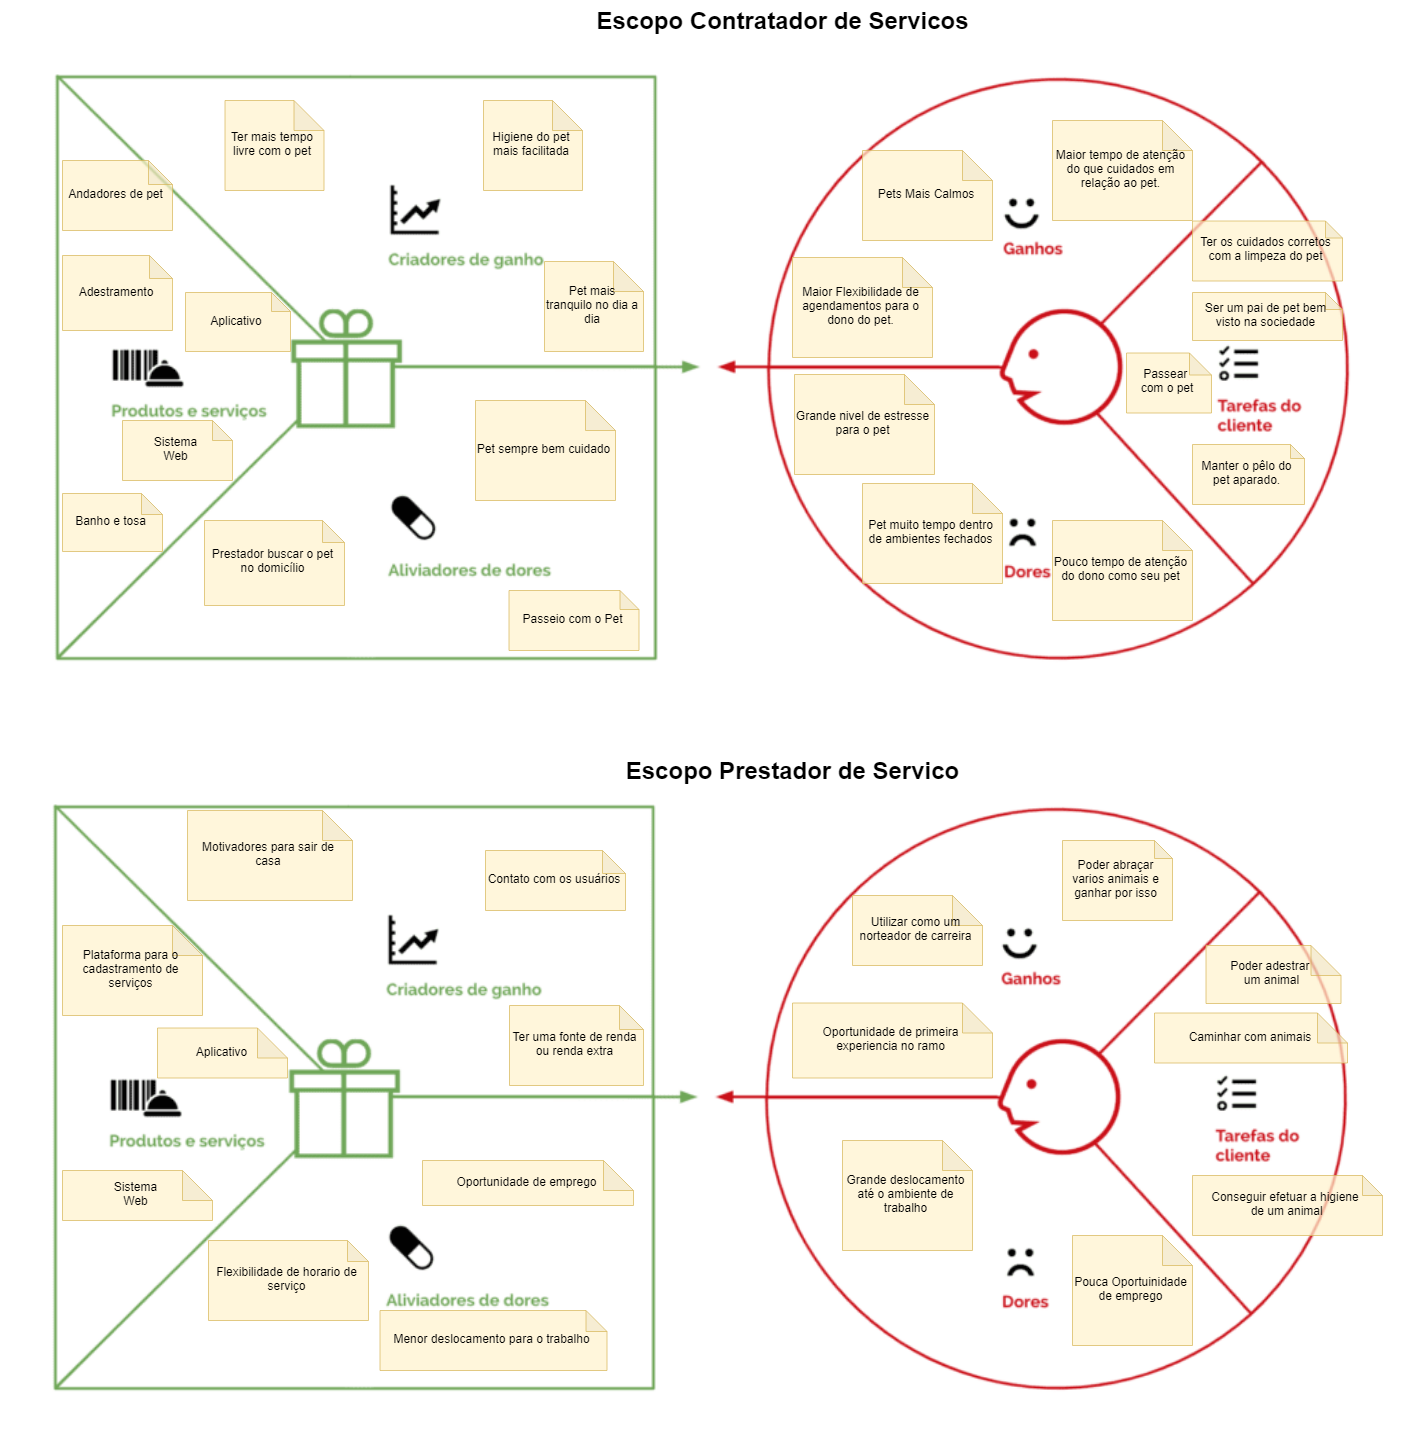

The diagram above was exported from draw.io. Its source (the exported page's mxGraphModel, read from the mxfile embedded in the PNG):
<mxGraphModel dx="4310" dy="1940" grid="1" gridSize="10" guides="1" tooltips="1" connect="1" arrows="1" fold="1" page="1" pageScale="1" pageWidth="850" pageHeight="1100" math="0" shadow="0">
  <root>
    <mxCell id="0" />
    <mxCell id="1" parent="0" />
    <mxCell id="n6bWvSq1MbugmIYBouWZ-9" value="" style="shape=image;verticalLabelPosition=bottom;labelBackgroundColor=#ffffff;verticalAlign=top;aspect=fixed;imageAspect=0;image=https://analistamodelosdenegocios.com.br/wp-content/uploads/2019/03/Canvas-da-Proposta-de-Valor-8-1024x524.png;" parent="1" vertex="1">
      <mxGeometry width="1407" height="720" as="geometry" />
    </mxCell>
    <mxCell id="n6bWvSq1MbugmIYBouWZ-10" value="Pets Mais Calmos" style="shape=note;whiteSpace=wrap;html=1;backgroundOutline=1;darkOpacity=0.05;fillColor=#fff2cc;strokeColor=#d6b656;opacity=70;" parent="1" vertex="1">
      <mxGeometry x="860" y="150" width="130" height="90" as="geometry" />
    </mxCell>
    <mxCell id="n6bWvSq1MbugmIYBouWZ-11" value="Maior tempo de atenção do que cuidados em relação ao pet." style="shape=note;whiteSpace=wrap;html=1;backgroundOutline=1;darkOpacity=0.05;fillColor=#fff2cc;strokeColor=#d6b656;opacity=70;" parent="1" vertex="1">
      <mxGeometry x="1050" y="120" width="140" height="100" as="geometry" />
    </mxCell>
    <mxCell id="n6bWvSq1MbugmIYBouWZ-12" value="Maior Flexibilidade de agendamentos para o dono do pet." style="shape=note;whiteSpace=wrap;html=1;backgroundOutline=1;darkOpacity=0.05;fillColor=#fff2cc;strokeColor=#d6b656;opacity=70;" parent="1" vertex="1">
      <mxGeometry x="790" y="257" width="140" height="100" as="geometry" />
    </mxCell>
    <mxCell id="n6bWvSq1MbugmIYBouWZ-13" value="Grande nivel de estresse para o pet&lt;span style=&quot;font-family: &amp;#34;helvetica&amp;#34; , &amp;#34;arial&amp;#34; , sans-serif ; font-size: 0px ; white-space: nowrap&quot;&gt;%3CmxGraphModel%3E%3Croot%3E%3CmxCell%20id%3D%220%22%2F%3E%3CmxCell%20id%3D%221%22%20parent%3D%220%22%2F%3E%3CmxCell%20id%3D%222%22%20value%3D%22Pets%20Mais%20Calmos%22%20style%3D%22shape%3Dnote%3BwhiteSpace%3Dwrap%3Bhtml%3D1%3BbackgroundOutline%3D1%3BdarkOpacity%3D0.05%3B%22%20vertex%3D%221%22%20parent%3D%221%22%3E%3CmxGeometry%20x%3D%22910%22%20y%3D%2250%22%20width%3D%22120%22%20height%3D%22140%22%20as%3D%22geometry%22%2F%3E%3C%2FmxCell%3E%3C%2Froot%3E%3C%2FmxGraphModel%3E&lt;/span&gt;" style="shape=note;whiteSpace=wrap;html=1;backgroundOutline=1;darkOpacity=0.05;fillColor=#fff2cc;strokeColor=#d6b656;opacity=70;" parent="1" vertex="1">
      <mxGeometry x="792" y="374" width="140" height="100" as="geometry" />
    </mxCell>
    <mxCell id="n6bWvSq1MbugmIYBouWZ-14" value="Pouco tempo de atenção do dono como seu pet" style="shape=note;whiteSpace=wrap;html=1;backgroundOutline=1;darkOpacity=0.05;fillColor=#fff2cc;strokeColor=#d6b656;opacity=70;" parent="1" vertex="1">
      <mxGeometry x="1050" y="520" width="140" height="100" as="geometry" />
    </mxCell>
    <mxCell id="n6bWvSq1MbugmIYBouWZ-15" value="Pet muito tempo dentro de ambientes fechados" style="shape=note;whiteSpace=wrap;html=1;backgroundOutline=1;darkOpacity=0.05;fillColor=#fff2cc;strokeColor=#d6b656;opacity=70;" parent="1" vertex="1">
      <mxGeometry x="860" y="483" width="140" height="100" as="geometry" />
    </mxCell>
    <mxCell id="n6bWvSq1MbugmIYBouWZ-16" value="Ter os cuidados corretos com a limpeza do pet" style="shape=note;whiteSpace=wrap;html=1;backgroundOutline=1;darkOpacity=0.05;fillColor=#fff2cc;strokeColor=#d6b656;opacity=70;size=17;rotation=0;" parent="1" vertex="1">
      <mxGeometry x="1190" y="220.5" width="150" height="60" as="geometry" />
    </mxCell>
    <mxCell id="n6bWvSq1MbugmIYBouWZ-17" value="Manter o pêlo do pet aparado." style="shape=note;whiteSpace=wrap;html=1;backgroundOutline=1;darkOpacity=0.05;fillColor=#fff2cc;strokeColor=#d6b656;opacity=70;rotation=0;size=14;" parent="1" vertex="1">
      <mxGeometry x="1190" y="444" width="112" height="60" as="geometry" />
    </mxCell>
    <mxCell id="n6bWvSq1MbugmIYBouWZ-18" value="Passear &lt;br&gt;com o pet" style="shape=note;whiteSpace=wrap;html=1;backgroundOutline=1;darkOpacity=0.05;fillColor=#fff2cc;strokeColor=#d6b656;opacity=70;size=22;rotation=0;" parent="1" vertex="1">
      <mxGeometry x="1124" y="352.5" width="85" height="60" as="geometry" />
    </mxCell>
    <mxCell id="n6bWvSq1MbugmIYBouWZ-19" value="Higiene do pet mais facilitada" style="shape=note;whiteSpace=wrap;html=1;backgroundOutline=1;darkOpacity=0.05;fillColor=#fff2cc;strokeColor=#d6b656;opacity=70;aspect=fixed;" parent="1" vertex="1">
      <mxGeometry x="481" y="100" width="99" height="90" as="geometry" />
    </mxCell>
    <mxCell id="n6bWvSq1MbugmIYBouWZ-20" value="Pet mais tranquilo no dia a dia&lt;span style=&quot;font-family: &amp;#34;helvetica&amp;#34; , &amp;#34;arial&amp;#34; , sans-serif ; font-size: 0px ; white-space: nowrap&quot;&gt;%3CmxGraphModel%3E%3Croot%3E%3CmxCell%20id%3D%220%22%2F%3E%3CmxCell%20id%3D%221%22%20parent%3D%220%22%2F%3E%3CmxCell%20id%3D%222%22%20value%3D%22Higiene%20do%20pet%20mais%20facilitada%22%20style%3D%22shape%3Dnote%3BwhiteSpace%3Dwrap%3Bhtml%3D1%3BbackgroundOutline%3D1%3BdarkOpacity%3D0.05%3B%22%20vertex%3D%221%22%20parent%3D%221%22%3E%3CmxGeometry%20x%3D%22520%22%20y%3D%2240%22%20width%3D%22120%22%20height%3D%22140%22%20as%3D%22geometry%22%2F%3E%3C%2FmxCell%3E%3C%2Froot%3E%3C%2FmxGraphModel%3E&lt;/span&gt;" style="shape=note;whiteSpace=wrap;html=1;backgroundOutline=1;darkOpacity=0.05;fillColor=#fff2cc;strokeColor=#d6b656;opacity=70;aspect=fixed;" parent="1" vertex="1">
      <mxGeometry x="542" y="261" width="99" height="90" as="geometry" />
    </mxCell>
    <mxCell id="n6bWvSq1MbugmIYBouWZ-21" value="Ter mais tempo livre com o pet" style="shape=note;whiteSpace=wrap;html=1;backgroundOutline=1;darkOpacity=0.05;fillColor=#fff2cc;strokeColor=#d6b656;opacity=70;aspect=fixed;" parent="1" vertex="1">
      <mxGeometry x="222.5" y="100" width="99" height="90" as="geometry" />
    </mxCell>
    <mxCell id="n6bWvSq1MbugmIYBouWZ-22" value="Pet sempre bem cuidado" style="shape=note;whiteSpace=wrap;html=1;backgroundOutline=1;darkOpacity=0.05;fillColor=#fff2cc;strokeColor=#d6b656;opacity=70;" parent="1" vertex="1">
      <mxGeometry x="473" y="400" width="140" height="100" as="geometry" />
    </mxCell>
    <mxCell id="n6bWvSq1MbugmIYBouWZ-23" value="Passeio com o Pet&lt;br&gt;" style="shape=note;whiteSpace=wrap;html=1;backgroundOutline=1;darkOpacity=0.05;fillColor=#fff2cc;strokeColor=#d6b656;opacity=70;size=19;" parent="1" vertex="1">
      <mxGeometry x="506.5" y="590" width="130" height="60" as="geometry" />
    </mxCell>
    <mxCell id="n6bWvSq1MbugmIYBouWZ-24" value="Prestador buscar o pet no domicílio" style="shape=note;whiteSpace=wrap;html=1;backgroundOutline=1;darkOpacity=0.05;fillColor=#fff2cc;strokeColor=#d6b656;opacity=70;size=22;" parent="1" vertex="1">
      <mxGeometry x="202" y="520" width="140" height="85" as="geometry" />
    </mxCell>
    <mxCell id="n6bWvSq1MbugmIYBouWZ-25" value="Andadores de pet" style="shape=note;whiteSpace=wrap;html=1;backgroundOutline=1;darkOpacity=0.05;fillColor=#fff2cc;strokeColor=#d6b656;opacity=70;size=24;" parent="1" vertex="1">
      <mxGeometry x="60" y="160" width="110" height="70" as="geometry" />
    </mxCell>
    <mxCell id="n6bWvSq1MbugmIYBouWZ-26" value="Banho e tosa" style="shape=note;whiteSpace=wrap;html=1;backgroundOutline=1;darkOpacity=0.05;fillColor=#fff2cc;strokeColor=#d6b656;opacity=70;size=21;" parent="1" vertex="1">
      <mxGeometry x="60" y="493" width="100" height="58" as="geometry" />
    </mxCell>
    <mxCell id="n6bWvSq1MbugmIYBouWZ-27" value="Adestramento" style="shape=note;whiteSpace=wrap;html=1;backgroundOutline=1;darkOpacity=0.05;fillColor=#fff2cc;strokeColor=#d6b656;opacity=70;size=23;" parent="1" vertex="1">
      <mxGeometry x="60" y="255" width="110" height="75" as="geometry" />
    </mxCell>
    <mxCell id="n6bWvSq1MbugmIYBouWZ-28" value="" style="shape=image;verticalLabelPosition=bottom;labelBackgroundColor=#ffffff;verticalAlign=top;aspect=fixed;imageAspect=0;image=https://analistamodelosdenegocios.com.br/wp-content/uploads/2019/03/Canvas-da-Proposta-de-Valor-8-1024x524.png;" parent="1" vertex="1">
      <mxGeometry x="-2" y="730" width="1407" height="720" as="geometry" />
    </mxCell>
    <mxCell id="n6bWvSq1MbugmIYBouWZ-29" value="&lt;font style=&quot;font-size: 24px&quot;&gt;&lt;b&gt;Escopo Prestador de Servico&lt;/b&gt;&lt;/font&gt;" style="text;html=1;strokeColor=none;fillColor=none;align=center;verticalAlign=middle;whiteSpace=wrap;rounded=0;" parent="1" vertex="1">
      <mxGeometry x="600" y="760" width="380" height="20" as="geometry" />
    </mxCell>
    <mxCell id="n6bWvSq1MbugmIYBouWZ-30" value="&lt;font style=&quot;font-size: 24px&quot;&gt;&lt;b&gt;Escopo Contratador de Servicos&lt;/b&gt;&lt;/font&gt;" style="text;html=1;strokeColor=none;fillColor=none;align=center;verticalAlign=middle;whiteSpace=wrap;rounded=0;" parent="1" vertex="1">
      <mxGeometry x="590" y="10" width="380" height="20" as="geometry" />
    </mxCell>
    <mxCell id="n6bWvSq1MbugmIYBouWZ-31" value="Pouca Oportuinidade de emprego" style="shape=note;whiteSpace=wrap;html=1;backgroundOutline=1;darkOpacity=0.05;fillColor=#fff2cc;strokeColor=#d6b656;opacity=70;" parent="1" vertex="1">
      <mxGeometry x="1070" y="1235" width="120" height="110" as="geometry" />
    </mxCell>
    <mxCell id="n6bWvSq1MbugmIYBouWZ-32" value="Poder adestrar &lt;br&gt;um animal" style="shape=note;whiteSpace=wrap;html=1;backgroundOutline=1;darkOpacity=0.05;fillColor=#fff2cc;strokeColor=#d6b656;opacity=70;" parent="1" vertex="1">
      <mxGeometry x="1203.5" y="945" width="135" height="58" as="geometry" />
    </mxCell>
    <mxCell id="n6bWvSq1MbugmIYBouWZ-33" value="Conseguir efetuar a higiene&lt;br&gt;&amp;nbsp;de um animal" style="shape=note;whiteSpace=wrap;html=1;backgroundOutline=1;darkOpacity=0.05;fillColor=#fff2cc;strokeColor=#d6b656;opacity=70;size=20;" parent="1" vertex="1">
      <mxGeometry x="1190" y="1175" width="190" height="60" as="geometry" />
    </mxCell>
    <mxCell id="n6bWvSq1MbugmIYBouWZ-34" value="Caminhar com animais" style="shape=note;whiteSpace=wrap;html=1;backgroundOutline=1;darkOpacity=0.05;fillColor=#fff2cc;strokeColor=#d6b656;opacity=70;" parent="1" vertex="1">
      <mxGeometry x="1152" y="1012.5" width="193" height="50" as="geometry" />
    </mxCell>
    <mxCell id="n6bWvSq1MbugmIYBouWZ-35" value="Oportunidade de primeira experiencia no ramo" style="shape=note;whiteSpace=wrap;html=1;backgroundOutline=1;darkOpacity=0.05;fillColor=#fff2cc;strokeColor=#d6b656;opacity=70;" parent="1" vertex="1">
      <mxGeometry x="790" y="1002.5" width="200" height="75" as="geometry" />
    </mxCell>
    <mxCell id="n6bWvSq1MbugmIYBouWZ-36" value="Poder abraçar varios animais e ganhar por isso" style="shape=note;whiteSpace=wrap;html=1;backgroundOutline=1;darkOpacity=0.05;fillColor=#fff2cc;strokeColor=#d6b656;opacity=70;size=18;" parent="1" vertex="1">
      <mxGeometry x="1060" y="840" width="110" height="80" as="geometry" />
    </mxCell>
    <mxCell id="n6bWvSq1MbugmIYBouWZ-38" value="Contato com os usuários" style="shape=note;whiteSpace=wrap;html=1;backgroundOutline=1;darkOpacity=0.05;fillColor=#fff2cc;strokeColor=#d6b656;opacity=70;size=23;" parent="1" vertex="1">
      <mxGeometry x="483" y="850" width="140" height="60" as="geometry" />
    </mxCell>
    <mxCell id="n6bWvSq1MbugmIYBouWZ-39" value="Menor deslocamento para o trabalho" style="shape=note;whiteSpace=wrap;html=1;backgroundOutline=1;darkOpacity=0.05;fillColor=#fff2cc;strokeColor=#d6b656;opacity=70;size=21;" parent="1" vertex="1">
      <mxGeometry x="377.5" y="1310" width="227" height="60" as="geometry" />
    </mxCell>
    <mxCell id="n6bWvSq1MbugmIYBouWZ-40" value="Flexibilidade de horario de serviço" style="shape=note;whiteSpace=wrap;html=1;backgroundOutline=1;darkOpacity=0.05;fillColor=#fff2cc;strokeColor=#d6b656;opacity=70;size=21;" parent="1" vertex="1">
      <mxGeometry x="206" y="1240" width="160" height="80" as="geometry" />
    </mxCell>
    <mxCell id="n6bWvSq1MbugmIYBouWZ-42" value="Plataforma para o cadastramento de serviços" style="shape=note;whiteSpace=wrap;html=1;backgroundOutline=1;darkOpacity=0.05;fillColor=#fff2cc;strokeColor=#d6b656;opacity=70;" parent="1" vertex="1">
      <mxGeometry x="60" y="925" width="140" height="90" as="geometry" />
    </mxCell>
    <mxCell id="n6bWvSq1MbugmIYBouWZ-43" value="Utilizar como um norteador de carreira" style="shape=note;whiteSpace=wrap;html=1;backgroundOutline=1;darkOpacity=0.05;fillColor=#fff2cc;strokeColor=#d6b656;opacity=70;" parent="1" vertex="1">
      <mxGeometry x="850" y="895" width="130" height="70" as="geometry" />
    </mxCell>
    <mxCell id="n6bWvSq1MbugmIYBouWZ-44" value="Grande deslocamento até o ambiente de trabalho" style="shape=note;whiteSpace=wrap;html=1;backgroundOutline=1;darkOpacity=0.05;fillColor=#fff2cc;strokeColor=#d6b656;opacity=70;" parent="1" vertex="1">
      <mxGeometry x="840" y="1140" width="130" height="110" as="geometry" />
    </mxCell>
    <mxCell id="n6bWvSq1MbugmIYBouWZ-45" value="Motivadores para sair de casa" style="shape=note;whiteSpace=wrap;html=1;backgroundOutline=1;darkOpacity=0.05;fillColor=#fff2cc;strokeColor=#d6b656;opacity=70;" parent="1" vertex="1">
      <mxGeometry x="185" y="810" width="165" height="90" as="geometry" />
    </mxCell>
    <mxCell id="n6bWvSq1MbugmIYBouWZ-46" value="Ter uma fonte de renda ou renda extra" style="shape=note;whiteSpace=wrap;html=1;backgroundOutline=1;darkOpacity=0.05;fillColor=#fff2cc;strokeColor=#d6b656;opacity=70;size=24;" parent="1" vertex="1">
      <mxGeometry x="507" y="1005" width="134" height="80" as="geometry" />
    </mxCell>
    <mxCell id="XJCv42wCBrbU0VYyY7jz-1" value="Oportunidade de emprego" style="shape=note;whiteSpace=wrap;html=1;backgroundOutline=1;darkOpacity=0.05;fillColor=#fff2cc;strokeColor=#d6b656;opacity=70;" parent="1" vertex="1">
      <mxGeometry x="420" y="1160" width="211" height="45" as="geometry" />
    </mxCell>
    <mxCell id="6R-aZsMEub-7kwWuSfa0-1" value="Aplicativo" style="shape=note;whiteSpace=wrap;html=1;backgroundOutline=1;darkOpacity=0.05;fillColor=#fff2cc;strokeColor=#d6b656;opacity=70;size=19;" parent="1" vertex="1">
      <mxGeometry x="183" y="292" width="105" height="59" as="geometry" />
    </mxCell>
    <mxCell id="6R-aZsMEub-7kwWuSfa0-2" value="Sistema Web&lt;br&gt;" style="shape=note;whiteSpace=wrap;html=1;backgroundOutline=1;darkOpacity=0.05;fillColor=#fff2cc;strokeColor=#d6b656;opacity=70;size=20;" parent="1" vertex="1">
      <mxGeometry x="120" y="420" width="110" height="60" as="geometry" />
    </mxCell>
    <mxCell id="6R-aZsMEub-7kwWuSfa0-3" value="Aplicativo" style="shape=note;whiteSpace=wrap;html=1;backgroundOutline=1;darkOpacity=0.05;fillColor=#fff2cc;strokeColor=#d6b656;opacity=70;" parent="1" vertex="1">
      <mxGeometry x="155" y="1027.5" width="130" height="50" as="geometry" />
    </mxCell>
    <mxCell id="6R-aZsMEub-7kwWuSfa0-4" value="Sistema Web&lt;br&gt;" style="shape=note;whiteSpace=wrap;html=1;backgroundOutline=1;darkOpacity=0.05;fillColor=#fff2cc;strokeColor=#d6b656;opacity=70;" parent="1" vertex="1">
      <mxGeometry x="60" y="1170" width="150" height="50" as="geometry" />
    </mxCell>
    <mxCell id="ruxO09176QE28_3jVzwC-4" value="Ser um pai de pet bem visto na sociedade" style="shape=note;whiteSpace=wrap;html=1;backgroundOutline=1;darkOpacity=0.05;fillColor=#fff2cc;strokeColor=#d6b656;opacity=70;size=17;rotation=0;" parent="1" vertex="1">
      <mxGeometry x="1190" y="292" width="150" height="48" as="geometry" />
    </mxCell>
  </root>
</mxGraphModel>